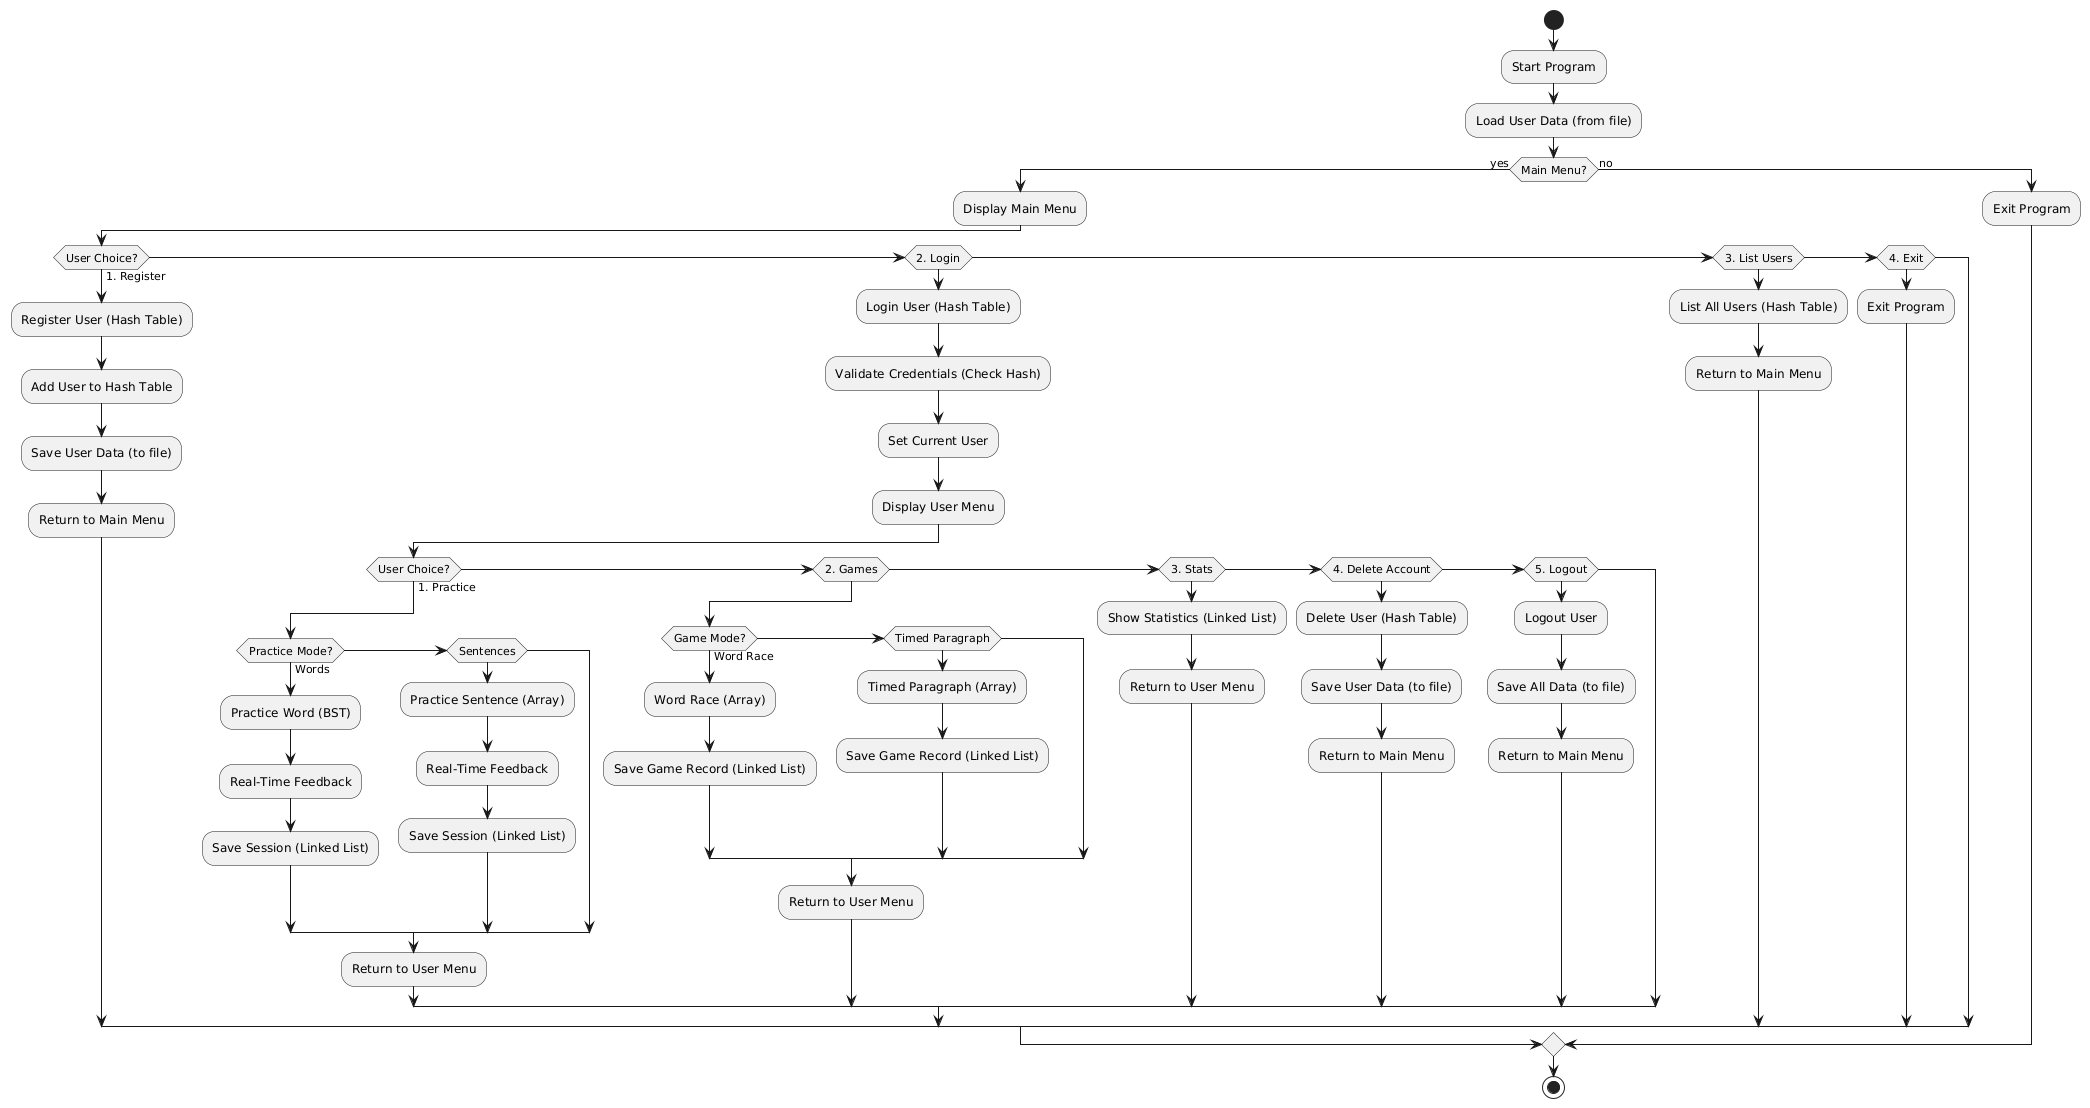

The diagram above was rendered by PlantUML. Its source (embedded in the PNG):
@startuml
start

:Start Program;
:Load User Data (from file);

if (Main Menu?) then (yes)
  :Display Main Menu;
  if (User Choice?) then (1. Register)
    :Register User (Hash Table);
    :Add User to Hash Table;
    :Save User Data (to file);
    :Return to Main Menu;
  elseif (2. Login)
    :Login User (Hash Table);
    :Validate Credentials (Check Hash);
    :Set Current User;
    :Display User Menu;
    if (User Choice?) then (1. Practice)
      if (Practice Mode?) then (Words)
        :Practice Word (BST);
        :Real-Time Feedback;
        :Save Session (Linked List);
      elseif (Sentences)
        :Practice Sentence (Array);
        :Real-Time Feedback;
        :Save Session (Linked List);
      endif
      :Return to User Menu;
    elseif (2. Games)
      if (Game Mode?) then (Word Race)
        :Word Race (Array);
        :Save Game Record (Linked List);
      elseif (Timed Paragraph)
        :Timed Paragraph (Array);
        :Save Game Record (Linked List);
      endif
      :Return to User Menu;
    elseif (3. Stats)
      :Show Statistics (Linked List);
      :Return to User Menu;
    elseif (4. Delete Account)
      :Delete User (Hash Table);
      :Save User Data (to file);
      :Return to Main Menu;
    elseif (5. Logout)
      :Logout User;
      :Save All Data (to file);
      :Return to Main Menu;
    endif
  elseif (3. List Users)
    :List All Users (Hash Table);
    :Return to Main Menu;
  elseif (4. Exit)
    :Exit Program;
  endif
else (no)
  :Exit Program;
endif

stop
@enduml